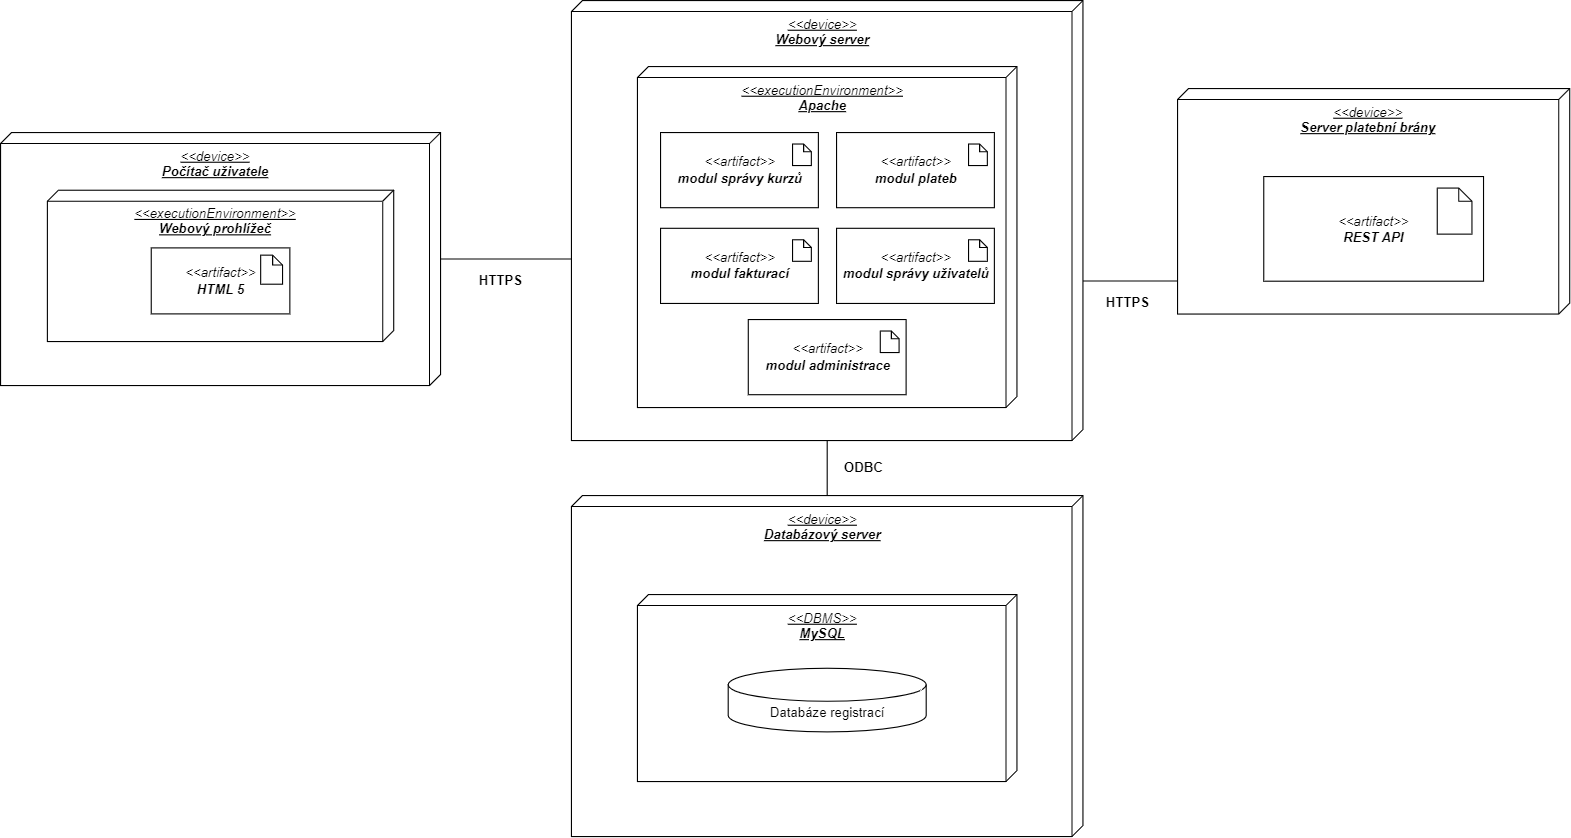

The diagram above was exported from draw.io. Its source (the exported page's mxGraphModel, read from the mxfile embedded in the PNG):
<mxGraphModel dx="2261" dy="788" grid="1" gridSize="10" guides="1" tooltips="1" connect="1" arrows="1" fold="1" page="1" pageScale="1" pageWidth="827" pageHeight="1169" math="0" shadow="0">
  <root>
    <mxCell id="0" />
    <mxCell id="1" parent="0" />
    <mxCell id="vlBbHWMEfbMdH6x7fyDC-1" value="&lt;i style=&quot;border-color: var(--border-color);&quot;&gt;&amp;lt;&amp;lt;device&amp;gt;&amp;gt;&lt;br&gt;&lt;b&gt;Webový server&lt;/b&gt;&lt;br&gt;&lt;/i&gt;" style="verticalAlign=top;align=center;spacingTop=8;spacingLeft=2;spacingRight=12;shape=cube;size=10;direction=south;fontStyle=4;html=1;" parent="1" vertex="1">
      <mxGeometry x="249" y="190" width="465" height="400" as="geometry" />
    </mxCell>
    <mxCell id="vlBbHWMEfbMdH6x7fyDC-3" value="&lt;i style=&quot;border-color: var(--border-color);&quot;&gt;&amp;lt;&amp;lt;executionEnvironment&amp;gt;&amp;gt;&lt;br&gt;&lt;b&gt;Apache&lt;/b&gt;&lt;br&gt;&lt;/i&gt;" style="verticalAlign=top;align=center;spacingTop=8;spacingLeft=2;spacingRight=12;shape=cube;size=10;direction=south;fontStyle=4;html=1;" parent="1" vertex="1">
      <mxGeometry x="309" y="250" width="345" height="310" as="geometry" />
    </mxCell>
    <mxCell id="vlBbHWMEfbMdH6x7fyDC-25" style="edgeStyle=orthogonalEdgeStyle;rounded=0;orthogonalLoop=1;jettySize=auto;html=1;entryX=0.78;entryY=1;entryDx=0;entryDy=0;entryPerimeter=0;endArrow=none;endFill=0;" parent="1" source="vlBbHWMEfbMdH6x7fyDC-17" target="vlBbHWMEfbMdH6x7fyDC-1" edge="1">
      <mxGeometry relative="1" as="geometry">
        <Array as="points">
          <mxPoint x="249" y="425" />
        </Array>
      </mxGeometry>
    </mxCell>
    <mxCell id="vlBbHWMEfbMdH6x7fyDC-17" value="&lt;i style=&quot;border-color: var(--border-color);&quot;&gt;&amp;lt;&amp;lt;device&amp;gt;&amp;gt;&lt;br&gt;&lt;b&gt;Počítač uživatele&lt;/b&gt;&lt;br&gt;&lt;/i&gt;" style="verticalAlign=top;align=center;spacingTop=8;spacingLeft=2;spacingRight=12;shape=cube;size=10;direction=south;fontStyle=4;html=1;" parent="1" vertex="1">
      <mxGeometry x="-270" y="310" width="400" height="230" as="geometry" />
    </mxCell>
    <mxCell id="vlBbHWMEfbMdH6x7fyDC-18" value="&lt;i style=&quot;border-color: var(--border-color);&quot;&gt;&amp;lt;&amp;lt;executionEnvironment&amp;gt;&amp;gt;&lt;br&gt;&lt;b&gt;Webový prohlížeč&lt;/b&gt;&lt;br&gt;&lt;/i&gt;" style="verticalAlign=top;align=center;spacingTop=8;spacingLeft=2;spacingRight=12;shape=cube;size=10;direction=south;fontStyle=4;html=1;" parent="1" vertex="1">
      <mxGeometry x="-227.42" y="362.42999999999995" width="314.84" height="137.57" as="geometry" />
    </mxCell>
    <mxCell id="vlBbHWMEfbMdH6x7fyDC-19" value="" style="group" parent="1" vertex="1" connectable="0">
      <mxGeometry x="-133" y="414.86" width="126" height="60" as="geometry" />
    </mxCell>
    <mxCell id="vlBbHWMEfbMdH6x7fyDC-20" value="&lt;i style=&quot;border-color: var(--border-color);&quot;&gt;&amp;lt;&amp;lt;artifact&amp;gt;&amp;gt;&lt;br style=&quot;border-color: var(--border-color);&quot;&gt;&lt;b&gt;HTML 5&lt;/b&gt;&lt;br&gt;&lt;/i&gt;" style="html=1;" parent="vlBbHWMEfbMdH6x7fyDC-19" vertex="1">
      <mxGeometry width="126.00000000000001" height="60" as="geometry" />
    </mxCell>
    <mxCell id="vlBbHWMEfbMdH6x7fyDC-21" value="" style="shape=note;size=9;whiteSpace=wrap;html=1;" parent="vlBbHWMEfbMdH6x7fyDC-19" vertex="1">
      <mxGeometry x="99.47368421052634" y="6.602839220864952" width="19.894736842105267" height="26.411356883459884" as="geometry" />
    </mxCell>
    <mxCell id="vlBbHWMEfbMdH6x7fyDC-24" value="&lt;b&gt;ODBC&lt;/b&gt;" style="text;html=1;strokeColor=none;fillColor=none;align=center;verticalAlign=middle;whiteSpace=wrap;rounded=0;" parent="1" vertex="1">
      <mxGeometry x="490" y="600" width="50" height="30" as="geometry" />
    </mxCell>
    <mxCell id="vlBbHWMEfbMdH6x7fyDC-26" value="&lt;b&gt;HTTPS&lt;/b&gt;" style="text;html=1;strokeColor=none;fillColor=none;align=center;verticalAlign=middle;whiteSpace=wrap;rounded=0;" parent="1" vertex="1">
      <mxGeometry x="160" y="429.86000000000007" width="50" height="30" as="geometry" />
    </mxCell>
    <mxCell id="vlBbHWMEfbMdH6x7fyDC-34" style="edgeStyle=orthogonalEdgeStyle;rounded=0;orthogonalLoop=1;jettySize=auto;html=1;exitX=0;exitY=0;exitDx=107.5;exitDy=356.52;exitPerimeter=0;entryX=0;entryY=0;entryDx=255;entryDy=0;entryPerimeter=0;endArrow=none;endFill=0;" parent="1" source="vlBbHWMEfbMdH6x7fyDC-27" target="vlBbHWMEfbMdH6x7fyDC-1" edge="1">
      <mxGeometry relative="1" as="geometry">
        <Array as="points">
          <mxPoint x="800" y="445" />
        </Array>
      </mxGeometry>
    </mxCell>
    <mxCell id="vlBbHWMEfbMdH6x7fyDC-27" value="&lt;i style=&quot;border-color: var(--border-color);&quot;&gt;&amp;lt;&amp;lt;device&amp;gt;&amp;gt;&lt;br&gt;&lt;b&gt;Server platební brány&lt;/b&gt;&lt;br&gt;&lt;/i&gt;" style="verticalAlign=top;align=center;spacingTop=8;spacingLeft=2;spacingRight=12;shape=cube;size=10;direction=south;fontStyle=4;html=1;" parent="1" vertex="1">
      <mxGeometry x="800" y="270" width="356.52" height="205" as="geometry" />
    </mxCell>
    <mxCell id="vlBbHWMEfbMdH6x7fyDC-29" value="" style="group" parent="1" vertex="1" connectable="0">
      <mxGeometry x="878.37" y="350" width="199.79" height="95.14" as="geometry" />
    </mxCell>
    <mxCell id="vlBbHWMEfbMdH6x7fyDC-30" value="&lt;i style=&quot;border-color: var(--border-color);&quot;&gt;&amp;lt;&amp;lt;artifact&amp;gt;&amp;gt;&lt;br style=&quot;border-color: var(--border-color);&quot;&gt;&lt;b&gt;REST API&lt;/b&gt;&lt;br&gt;&lt;/i&gt;" style="html=1;" parent="vlBbHWMEfbMdH6x7fyDC-29" vertex="1">
      <mxGeometry width="199.79000000000002" height="95.14" as="geometry" />
    </mxCell>
    <mxCell id="vlBbHWMEfbMdH6x7fyDC-31" value="" style="shape=note;size=12;whiteSpace=wrap;html=1;" parent="vlBbHWMEfbMdH6x7fyDC-29" vertex="1">
      <mxGeometry x="157.72894736842107" y="10.469902057884859" width="31.545789473684213" height="41.87960823153956" as="geometry" />
    </mxCell>
    <mxCell id="vlBbHWMEfbMdH6x7fyDC-33" value="&lt;b&gt;HTTPS&lt;/b&gt;" style="text;html=1;strokeColor=none;fillColor=none;align=center;verticalAlign=middle;whiteSpace=wrap;rounded=0;" parent="1" vertex="1">
      <mxGeometry x="730" y="450" width="50" height="30" as="geometry" />
    </mxCell>
    <mxCell id="vlBbHWMEfbMdH6x7fyDC-36" style="edgeStyle=orthogonalEdgeStyle;rounded=0;orthogonalLoop=1;jettySize=auto;html=1;endArrow=none;endFill=0;" parent="1" source="vlBbHWMEfbMdH6x7fyDC-35" target="vlBbHWMEfbMdH6x7fyDC-1" edge="1">
      <mxGeometry relative="1" as="geometry" />
    </mxCell>
    <mxCell id="vlBbHWMEfbMdH6x7fyDC-35" value="&lt;i style=&quot;border-color: var(--border-color);&quot;&gt;&amp;lt;&amp;lt;device&amp;gt;&amp;gt;&lt;br&gt;&lt;b&gt;Databázový server&lt;/b&gt;&lt;br&gt;&lt;/i&gt;" style="verticalAlign=top;align=center;spacingTop=8;spacingLeft=2;spacingRight=12;shape=cube;size=10;direction=south;fontStyle=4;html=1;" parent="1" vertex="1">
      <mxGeometry x="249" y="640" width="465" height="310" as="geometry" />
    </mxCell>
    <mxCell id="vlBbHWMEfbMdH6x7fyDC-12" value="&lt;i style=&quot;border-color: var(--border-color);&quot;&gt;&amp;lt;&amp;lt;DBMS&amp;gt;&amp;gt;&lt;br&gt;&lt;b&gt;MySQL&lt;/b&gt;&lt;br&gt;&lt;/i&gt;" style="verticalAlign=top;align=center;spacingTop=8;spacingLeft=2;spacingRight=12;shape=cube;size=10;direction=south;fontStyle=4;html=1;" parent="1" vertex="1">
      <mxGeometry x="309" y="730" width="345" height="170" as="geometry" />
    </mxCell>
    <mxCell id="vlBbHWMEfbMdH6x7fyDC-16" value="Databáze registrací" style="shape=cylinder3;whiteSpace=wrap;html=1;boundedLbl=1;backgroundOutline=1;size=15;" parent="1" vertex="1">
      <mxGeometry x="391.5" y="797" width="180" height="57.86" as="geometry" />
    </mxCell>
    <mxCell id="cvlUVg2wI4BoYCSw-TC_-1" value="" style="group" parent="1" vertex="1" connectable="0">
      <mxGeometry x="330" y="310" width="143.48" height="68.32" as="geometry" />
    </mxCell>
    <mxCell id="vlBbHWMEfbMdH6x7fyDC-9" value="&lt;i style=&quot;border-color: var(--border-color);&quot;&gt;&amp;lt;&amp;lt;artifact&amp;gt;&amp;gt;&lt;br style=&quot;border-color: var(--border-color);&quot;&gt;&lt;b&gt;modul správy kurzů&lt;/b&gt;&lt;br&gt;&lt;/i&gt;" style="html=1;movable=1;resizable=1;rotatable=1;deletable=1;editable=1;connectable=1;" parent="cvlUVg2wI4BoYCSw-TC_-1" vertex="1">
      <mxGeometry width="143.48" height="68.32" as="geometry" />
    </mxCell>
    <mxCell id="vlBbHWMEfbMdH6x7fyDC-8" value="" style="shape=note;size=7;whiteSpace=wrap;html=1;movable=1;resizable=1;rotatable=1;deletable=1;editable=1;connectable=1;" parent="cvlUVg2wI4BoYCSw-TC_-1" vertex="1">
      <mxGeometry x="120" y="10.43" width="17.09" height="19.57" as="geometry" />
    </mxCell>
    <mxCell id="cvlUVg2wI4BoYCSw-TC_-2" value="" style="group" parent="1" vertex="1" connectable="0">
      <mxGeometry x="490" y="310" width="143.48" height="68.32" as="geometry" />
    </mxCell>
    <mxCell id="cvlUVg2wI4BoYCSw-TC_-3" value="&lt;i style=&quot;border-color: var(--border-color);&quot;&gt;&amp;lt;&amp;lt;artifact&amp;gt;&amp;gt;&lt;br style=&quot;border-color: var(--border-color);&quot;&gt;&lt;b&gt;modul plateb&lt;/b&gt;&lt;br&gt;&lt;/i&gt;" style="html=1;movable=1;resizable=1;rotatable=1;deletable=1;editable=1;connectable=1;" parent="cvlUVg2wI4BoYCSw-TC_-2" vertex="1">
      <mxGeometry width="143.48" height="68.32" as="geometry" />
    </mxCell>
    <mxCell id="cvlUVg2wI4BoYCSw-TC_-4" value="" style="shape=note;size=7;whiteSpace=wrap;html=1;movable=1;resizable=1;rotatable=1;deletable=1;editable=1;connectable=1;" parent="cvlUVg2wI4BoYCSw-TC_-2" vertex="1">
      <mxGeometry x="120" y="10.43" width="17.09" height="19.57" as="geometry" />
    </mxCell>
    <mxCell id="cvlUVg2wI4BoYCSw-TC_-5" value="" style="group" parent="1" vertex="1" connectable="0">
      <mxGeometry x="330" y="397.05" width="143.48" height="68.32" as="geometry" />
    </mxCell>
    <mxCell id="cvlUVg2wI4BoYCSw-TC_-6" value="&lt;i style=&quot;border-color: var(--border-color);&quot;&gt;&amp;lt;&amp;lt;artifact&amp;gt;&amp;gt;&lt;br style=&quot;border-color: var(--border-color);&quot;&gt;&lt;b&gt;modul fakturací&lt;/b&gt;&lt;br&gt;&lt;/i&gt;" style="html=1;movable=1;resizable=1;rotatable=1;deletable=1;editable=1;connectable=1;" parent="cvlUVg2wI4BoYCSw-TC_-5" vertex="1">
      <mxGeometry width="143.48" height="68.32" as="geometry" />
    </mxCell>
    <mxCell id="cvlUVg2wI4BoYCSw-TC_-7" value="" style="shape=note;size=7;whiteSpace=wrap;html=1;movable=1;resizable=1;rotatable=1;deletable=1;editable=1;connectable=1;" parent="cvlUVg2wI4BoYCSw-TC_-5" vertex="1">
      <mxGeometry x="120" y="10.43" width="17.09" height="19.57" as="geometry" />
    </mxCell>
    <mxCell id="cvlUVg2wI4BoYCSw-TC_-8" value="" style="group" parent="1" vertex="1" connectable="0">
      <mxGeometry x="490" y="397.05" width="143.48" height="68.32" as="geometry" />
    </mxCell>
    <mxCell id="cvlUVg2wI4BoYCSw-TC_-9" value="&lt;i style=&quot;border-color: var(--border-color);&quot;&gt;&amp;lt;&amp;lt;artifact&amp;gt;&amp;gt;&lt;br style=&quot;border-color: var(--border-color);&quot;&gt;&lt;b&gt;modul správy uživatelů&lt;/b&gt;&lt;br&gt;&lt;/i&gt;" style="html=1;movable=1;resizable=1;rotatable=1;deletable=1;editable=1;connectable=1;" parent="cvlUVg2wI4BoYCSw-TC_-8" vertex="1">
      <mxGeometry width="143.48" height="68.32" as="geometry" />
    </mxCell>
    <mxCell id="cvlUVg2wI4BoYCSw-TC_-10" value="" style="shape=note;size=7;whiteSpace=wrap;html=1;movable=1;resizable=1;rotatable=1;deletable=1;editable=1;connectable=1;" parent="cvlUVg2wI4BoYCSw-TC_-8" vertex="1">
      <mxGeometry x="120" y="10.43" width="17.09" height="19.57" as="geometry" />
    </mxCell>
    <mxCell id="cvlUVg2wI4BoYCSw-TC_-11" value="" style="group" parent="1" vertex="1" connectable="0">
      <mxGeometry x="409.76" y="480" width="143.48" height="68.32" as="geometry" />
    </mxCell>
    <mxCell id="cvlUVg2wI4BoYCSw-TC_-12" value="&lt;i style=&quot;border-color: var(--border-color);&quot;&gt;&amp;lt;&amp;lt;artifact&amp;gt;&amp;gt;&lt;br style=&quot;border-color: var(--border-color);&quot;&gt;&lt;b&gt;modul administrace&lt;/b&gt;&lt;br&gt;&lt;/i&gt;" style="html=1;movable=1;resizable=1;rotatable=1;deletable=1;editable=1;connectable=1;" parent="cvlUVg2wI4BoYCSw-TC_-11" vertex="1">
      <mxGeometry width="143.48" height="68.32" as="geometry" />
    </mxCell>
    <mxCell id="cvlUVg2wI4BoYCSw-TC_-13" value="" style="shape=note;size=7;whiteSpace=wrap;html=1;movable=1;resizable=1;rotatable=1;deletable=1;editable=1;connectable=1;" parent="cvlUVg2wI4BoYCSw-TC_-11" vertex="1">
      <mxGeometry x="120" y="10.43" width="17.09" height="19.57" as="geometry" />
    </mxCell>
  </root>
</mxGraphModel>